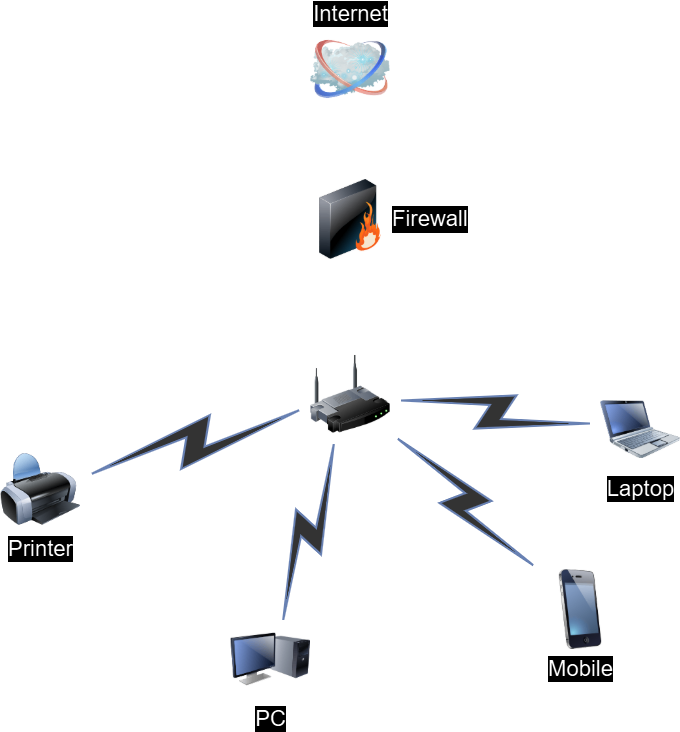

The diagram above was exported from draw.io. Its source (the exported page's mxGraphModel, read from the mxfile embedded in the PNG):
<mxGraphModel dx="1426" dy="781" grid="1" gridSize="10" guides="1" tooltips="1" connect="1" arrows="1" fold="1" page="1" pageScale="1" pageWidth="1100" pageHeight="850" background="none" math="0" shadow="0">
  <root>
    <mxCell id="0" />
    <mxCell id="1" parent="0" />
    <mxCell id="69ecfefc5c41e42c-18" style="edgeStyle=none;rounded=0;html=1;labelBackgroundColor=none;endArrow=none;strokeWidth=2;fontFamily=Verdana;fontSize=22" parent="1" source="69ecfefc5c41e42c-1" target="69ecfefc5c41e42c-3" edge="1">
      <mxGeometry relative="1" as="geometry" />
    </mxCell>
    <mxCell id="69ecfefc5c41e42c-1" value="" style="image;html=1;labelBackgroundColor=#ffffff;image=img/lib/clip_art/networking/Wireless_Router_128x128.png;rounded=1;shadow=0;comic=0;strokeWidth=2;fontSize=22" parent="1" vertex="1">
      <mxGeometry x="470" y="465" width="80" height="80" as="geometry" />
    </mxCell>
    <mxCell id="69ecfefc5c41e42c-2" value="Internet" style="image;html=1;labelBackgroundColor=#ffffff;image=img/lib/clip_art/networking/Cloud_128x128.png;rounded=1;shadow=0;comic=0;strokeWidth=2;fontSize=22;labelPosition=center;verticalLabelPosition=top;align=center;verticalAlign=bottom;" parent="1" vertex="1">
      <mxGeometry x="470" y="140" width="80" height="80" as="geometry" />
    </mxCell>
    <mxCell id="69ecfefc5c41e42c-19" style="edgeStyle=none;rounded=0;html=1;labelBackgroundColor=none;endArrow=none;strokeWidth=2;fontFamily=Verdana;fontSize=22" parent="1" source="69ecfefc5c41e42c-3" target="69ecfefc5c41e42c-2" edge="1">
      <mxGeometry relative="1" as="geometry" />
    </mxCell>
    <mxCell id="69ecfefc5c41e42c-3" value="Firewall" style="image;html=1;labelBackgroundColor=#ffffff;image=img/lib/clip_art/networking/Firewall_128x128.png;rounded=1;shadow=0;comic=0;strokeWidth=2;fontSize=22;labelPosition=right;verticalLabelPosition=middle;align=left;verticalAlign=middle;" parent="1" vertex="1">
      <mxGeometry x="470" y="290" width="80" height="80" as="geometry" />
    </mxCell>
    <mxCell id="69ecfefc5c41e42c-5" value="PC" style="image;html=1;labelBackgroundColor=#ffffff;image=img/lib/clip_art/computers/Monitor_Tower_128x128.png;rounded=1;shadow=0;comic=0;strokeWidth=2;fontSize=22" parent="1" vertex="1">
      <mxGeometry x="390" y="730" width="80" height="80" as="geometry" />
    </mxCell>
    <mxCell id="69ecfefc5c41e42c-6" value="Printer" style="image;html=1;labelBackgroundColor=#ffffff;image=img/lib/clip_art/computers/Printer_128x128.png;rounded=1;shadow=0;comic=0;strokeWidth=2;fontSize=22" parent="1" vertex="1">
      <mxGeometry x="160" y="560" width="80" height="80" as="geometry" />
    </mxCell>
    <mxCell id="69ecfefc5c41e42c-8" value="Mobile" style="image;html=1;labelBackgroundColor=#ffffff;image=img/lib/clip_art/telecommunication/iPhone_128x128.png;rounded=1;shadow=0;comic=0;strokeWidth=2;fontSize=22" parent="1" vertex="1">
      <mxGeometry x="700" y="680" width="80" height="80" as="geometry" />
    </mxCell>
    <mxCell id="69ecfefc5c41e42c-9" value="Laptop" style="image;html=1;labelBackgroundColor=#ffffff;image=img/lib/clip_art/computers/Netbook_128x128.png;rounded=1;shadow=0;comic=0;strokeColor=#000000;strokeWidth=2;fillColor=#FFFFFF;fontSize=22;fontColor=#000000;" parent="1" vertex="1">
      <mxGeometry x="760" y="500" width="80" height="80" as="geometry" />
    </mxCell>
    <mxCell id="69ecfefc5c41e42c-11" value="" style="html=1;fillColor=#CCCCCC;strokeColor=#6881B3;gradientColor=none;gradientDirection=north;strokeWidth=2;shape=mxgraph.networks.comm_link_edge;html=1;labelBackgroundColor=none;endArrow=none;fontFamily=Verdana;fontSize=22;fontColor=#000000;" parent="1" source="69ecfefc5c41e42c-6" target="69ecfefc5c41e42c-1" edge="1">
      <mxGeometry width="100" height="100" relative="1" as="geometry">
        <mxPoint x="300" y="390" as="sourcePoint" />
        <mxPoint x="400" y="290" as="targetPoint" />
      </mxGeometry>
    </mxCell>
    <mxCell id="69ecfefc5c41e42c-12" value="" style="html=1;fillColor=#CCCCCC;strokeColor=#6881B3;gradientColor=none;gradientDirection=north;strokeWidth=2;shape=mxgraph.networks.comm_link_edge;html=1;labelBackgroundColor=none;endArrow=none;fontFamily=Verdana;fontSize=22;fontColor=#000000;fontStyle=1" parent="1" target="69ecfefc5c41e42c-1" edge="1">
      <mxGeometry width="100" height="100" relative="1" as="geometry">
        <mxPoint x="440" y="740" as="sourcePoint" />
        <mxPoint x="470" y="508.0434782608695" as="targetPoint" />
        <Array as="points">
          <mxPoint x="470" y="620" />
        </Array>
      </mxGeometry>
    </mxCell>
    <mxCell id="69ecfefc5c41e42c-16" value="" style="html=1;fillColor=#CCCCCC;strokeColor=#6881B3;gradientColor=none;gradientDirection=north;strokeWidth=2;shape=mxgraph.networks.comm_link_edge;html=1;labelBackgroundColor=none;endArrow=none;fontFamily=Verdana;fontSize=22;fontColor=#000000;" parent="1" source="69ecfefc5c41e42c-8" target="69ecfefc5c41e42c-1" edge="1">
      <mxGeometry width="100" height="100" relative="1" as="geometry">
        <mxPoint x="360" y="521.9565217391305" as="sourcePoint" />
        <mxPoint x="510" y="548.0434782608695" as="targetPoint" />
      </mxGeometry>
    </mxCell>
    <mxCell id="69ecfefc5c41e42c-17" value="" style="html=1;fillColor=#CCCCCC;strokeColor=#6881B3;gradientColor=none;gradientDirection=north;strokeWidth=2;shape=mxgraph.networks.comm_link_edge;html=1;labelBackgroundColor=none;endArrow=none;fontFamily=Verdana;fontSize=22;fontColor=#000000;" parent="1" source="69ecfefc5c41e42c-9" target="69ecfefc5c41e42c-1" edge="1">
      <mxGeometry width="100" height="100" relative="1" as="geometry">
        <mxPoint x="370" y="531.9565217391305" as="sourcePoint" />
        <mxPoint x="520" y="558.0434782608695" as="targetPoint" />
      </mxGeometry>
    </mxCell>
  </root>
</mxGraphModel>